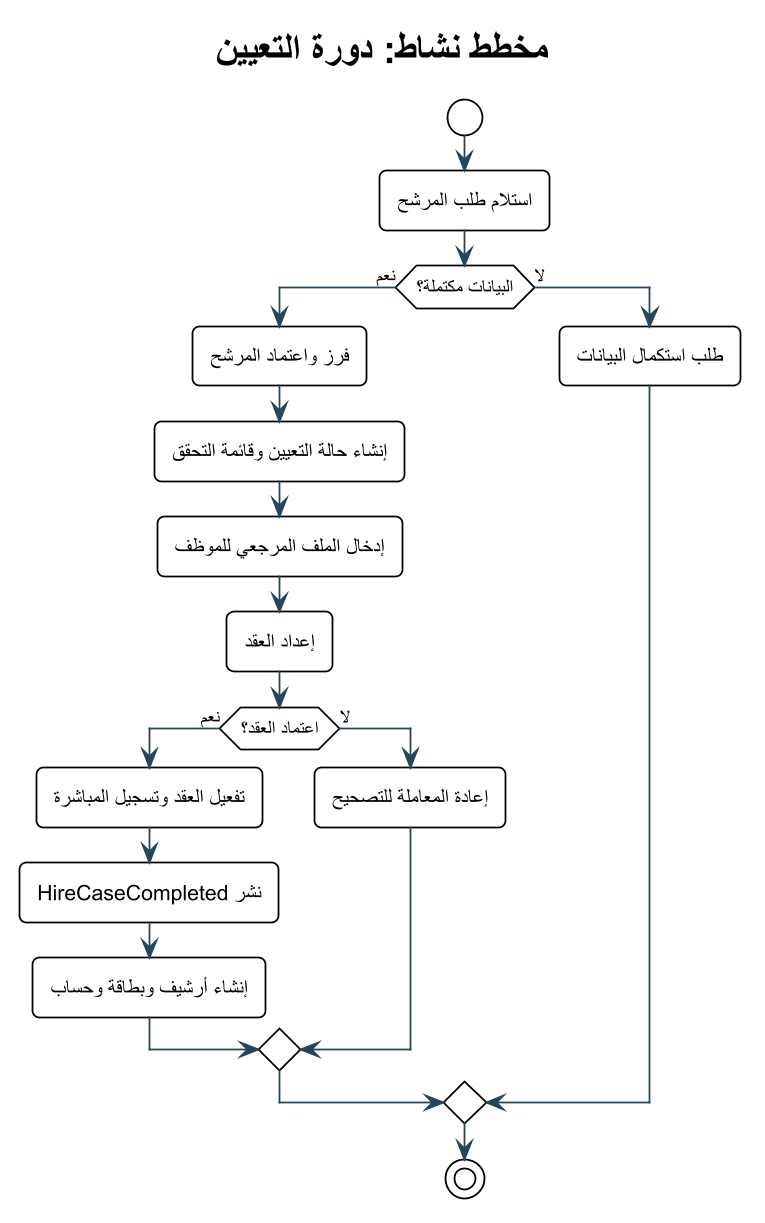

The diagram above was rendered by PlantUML. Its source (embedded in the PNG):
@startuml
!theme plain
skinparam backgroundColor #FFFFFF
skinparam defaultFontName Arial
skinparam shadowing false
skinparam roundcorner 8
skinparam linetype ortho
skinparam dpi 170
skinparam ArrowColor #24465A
skinparam ActorBorderColor #0F6B73
skinparam ActorBackgroundColor #E6F3F3
skinparam UsecaseBorderColor #0F6B73
skinparam UsecaseBackgroundColor #F4FAFA
skinparam RectangleBorderColor #24465A
skinparam RectangleBackgroundColor #F8FBFC
skinparam ComponentBorderColor #24465A
skinparam ComponentBackgroundColor #F4F7F8
skinparam ClassBorderColor #24465A
skinparam ClassBackgroundColor #F8FBFC
skinparam SequenceLifeLineBorderColor #78909C
skinparam SequenceParticipantBorderColor #24465A
skinparam SequenceParticipantBackgroundColor #F4F7F8

title مخطط نشاط: دورة التعيين
start
:استلام طلب المرشح;
if (البيانات مكتملة؟) then (نعم)
  :فرز واعتماد المرشح;
  :إنشاء حالة التعيين وقائمة التحقق;
  :إدخال الملف المرجعي للموظف;
  :إعداد العقد;
  if (اعتماد العقد؟) then (نعم)
    :تفعيل العقد وتسجيل المباشرة;
    :نشر HireCaseCompleted;
    :إنشاء أرشيف وبطاقة وحساب;
  else (لا)
    :إعادة المعاملة للتصحيح;
  endif
else (لا)
  :طلب استكمال البيانات;
endif
stop
@enduml